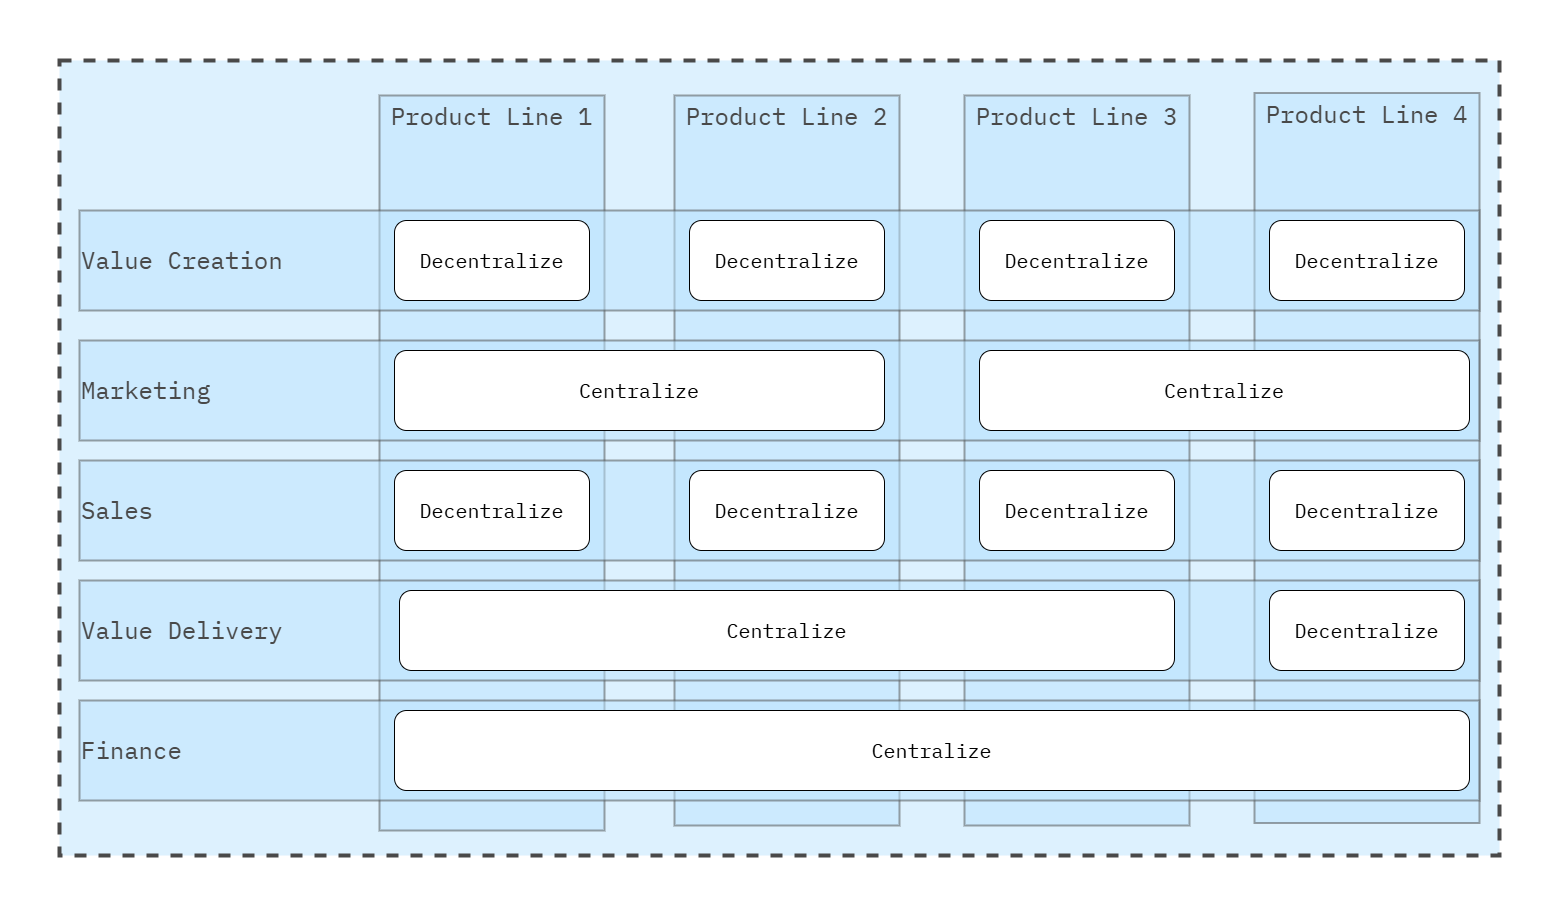

The diagram above was exported from draw.io. Its source (the exported page's mxGraphModel, read from the mxfile embedded in the PNG):
<mxGraphModel dx="1980" dy="1284" grid="1" gridSize="5" guides="1" tooltips="1" connect="1" arrows="1" fold="1" page="1" pageScale="1" pageWidth="1600" pageHeight="1600" math="0" shadow="0">
  <root>
    <mxCell id="0" />
    <mxCell id="1" parent="0" />
    <mxCell id="Az0bFYg64EQcbs3Bumrs-12" value="" style="rounded=0;whiteSpace=wrap;html=1;strokeColor=none;strokeWidth=4;align=center;verticalAlign=middle;fontFamily=IBM Plex Mono;fontSource=https%3A%2F%2Ffonts.googleapis.com%2Fcss%3Ffamily%3DIBM%2BPlex%2BMono;fontSize=64;fontColor=#494949;fillColor=none;movable=0;resizable=0;rotatable=0;deletable=0;editable=0;locked=1;connectable=0;" parent="1" vertex="1">
      <mxGeometry x="20" y="140" width="1560" height="915" as="geometry" />
    </mxCell>
    <mxCell id="b_02waP0w8YG9NOPiJI--2" value="" style="rounded=0;whiteSpace=wrap;html=1;fillColor=#DDF1FE;strokeColor=#494949;strokeWidth=4;perimeterSpacing=1;dashed=1;movable=1;resizable=1;rotatable=1;deletable=1;editable=1;locked=0;connectable=1;" parent="1" vertex="1">
      <mxGeometry x="80" y="200" width="1440" height="795" as="geometry" />
    </mxCell>
    <mxCell id="UcGdPRFlzS0ZDqyzh6su-28" value="Product Line 2" style="rounded=0;whiteSpace=wrap;html=1;strokeColor=#494949;strokeWidth=2;align=center;verticalAlign=top;fontFamily=IBM Plex Mono;fontSize=24;fontColor=#494949;fillColor=#BBE3FE;opacity=50;fontSource=https%3A%2F%2Ffonts.googleapis.com%2Fcss%3Ffamily%3DIBM%2BPlex%2BMono;" parent="1" vertex="1">
      <mxGeometry x="695" y="235" width="225" height="730" as="geometry" />
    </mxCell>
    <mxCell id="UcGdPRFlzS0ZDqyzh6su-32" value="Product Line 3" style="rounded=0;whiteSpace=wrap;html=1;strokeColor=#494949;strokeWidth=2;align=center;verticalAlign=top;fontFamily=IBM Plex Mono;fontSize=24;fontColor=#494949;fillColor=#BBE3FE;opacity=50;fontSource=https%3A%2F%2Ffonts.googleapis.com%2Fcss%3Ffamily%3DIBM%2BPlex%2BMono;" parent="1" vertex="1">
      <mxGeometry x="985" y="235" width="225" height="730" as="geometry" />
    </mxCell>
    <mxCell id="UcGdPRFlzS0ZDqyzh6su-33" value="Product Line 1" style="rounded=0;whiteSpace=wrap;html=1;strokeColor=#494949;strokeWidth=2;align=center;verticalAlign=top;fontFamily=IBM Plex Mono;fontSize=24;fontColor=#494949;fillColor=#BBE3FE;opacity=50;fontSource=https%3A%2F%2Ffonts.googleapis.com%2Fcss%3Ffamily%3DIBM%2BPlex%2BMono;" parent="1" vertex="1">
      <mxGeometry x="400" y="235" width="225" height="735" as="geometry" />
    </mxCell>
    <mxCell id="UcGdPRFlzS0ZDqyzh6su-35" value="Product Line 4" style="rounded=0;whiteSpace=wrap;html=1;strokeColor=#494949;strokeWidth=2;align=center;verticalAlign=top;fontFamily=IBM Plex Mono;fontSize=24;fontColor=#494949;fillColor=#BBE3FE;opacity=50;fontSource=https%3A%2F%2Ffonts.googleapis.com%2Fcss%3Ffamily%3DIBM%2BPlex%2BMono;" parent="1" vertex="1">
      <mxGeometry x="1275" y="232.5" width="225" height="730" as="geometry" />
    </mxCell>
    <mxCell id="UcGdPRFlzS0ZDqyzh6su-36" value="Marketing" style="rounded=0;whiteSpace=wrap;html=1;strokeColor=#494949;strokeWidth=2;align=left;verticalAlign=middle;fontFamily=IBM Plex Mono;fontSize=24;fontColor=#494949;fillColor=#BBE3FE;opacity=50;fontSource=https%3A%2F%2Ffonts.googleapis.com%2Fcss%3Ffamily%3DIBM%2BPlex%2BMono;" parent="1" vertex="1">
      <mxGeometry x="100" y="480" width="1400" height="100" as="geometry" />
    </mxCell>
    <mxCell id="UcGdPRFlzS0ZDqyzh6su-37" value="Sales" style="rounded=0;whiteSpace=wrap;html=1;strokeColor=#494949;strokeWidth=2;align=left;verticalAlign=middle;fontFamily=IBM Plex Mono;fontSize=24;fontColor=#494949;fillColor=#BBE3FE;opacity=50;fontSource=https%3A%2F%2Ffonts.googleapis.com%2Fcss%3Ffamily%3DIBM%2BPlex%2BMono;" parent="1" vertex="1">
      <mxGeometry x="100" y="600" width="1400" height="100" as="geometry" />
    </mxCell>
    <mxCell id="UcGdPRFlzS0ZDqyzh6su-38" value="Value Delivery" style="rounded=0;whiteSpace=wrap;html=1;strokeColor=#494949;strokeWidth=2;align=left;verticalAlign=middle;fontFamily=IBM Plex Mono;fontSize=24;fontColor=#494949;fillColor=#BBE3FE;opacity=50;fontSource=https%3A%2F%2Ffonts.googleapis.com%2Fcss%3Ffamily%3DIBM%2BPlex%2BMono;" parent="1" vertex="1">
      <mxGeometry x="100" y="720" width="1400" height="100" as="geometry" />
    </mxCell>
    <mxCell id="UcGdPRFlzS0ZDqyzh6su-40" value="Value Creation" style="rounded=0;whiteSpace=wrap;html=1;strokeColor=#494949;strokeWidth=2;align=left;verticalAlign=middle;fontFamily=IBM Plex Mono;fontSize=24;fontColor=#494949;fillColor=#BBE3FE;opacity=50;fontSource=https%3A%2F%2Ffonts.googleapis.com%2Fcss%3Ffamily%3DIBM%2BPlex%2BMono;" parent="1" vertex="1">
      <mxGeometry x="100" y="350" width="1400" height="100" as="geometry" />
    </mxCell>
    <mxCell id="2" value="Finance" style="rounded=0;whiteSpace=wrap;html=1;strokeColor=#494949;strokeWidth=2;align=left;verticalAlign=middle;fontFamily=IBM Plex Mono;fontSize=24;fontColor=#494949;fillColor=#BBE3FE;opacity=50;fontSource=https%3A%2F%2Ffonts.googleapis.com%2Fcss%3Ffamily%3DIBM%2BPlex%2BMono;" vertex="1" parent="1">
      <mxGeometry x="100" y="840" width="1400" height="100" as="geometry" />
    </mxCell>
    <mxCell id="3" value="Decentralize" style="rounded=1;whiteSpace=wrap;html=1;fontFamily=IBM Plex Mono;fontSource=https%3A%2F%2Ffonts.googleapis.com%2Fcss%3Ffamily%3DIBM%2BPlex%2BMono;fontSize=20;" vertex="1" parent="1">
      <mxGeometry x="415" y="360" width="195" height="80" as="geometry" />
    </mxCell>
    <mxCell id="4" value="Decentralize" style="rounded=1;whiteSpace=wrap;html=1;fontFamily=IBM Plex Mono;fontSource=https%3A%2F%2Ffonts.googleapis.com%2Fcss%3Ffamily%3DIBM%2BPlex%2BMono;fontSize=20;" vertex="1" parent="1">
      <mxGeometry x="710" y="360" width="195" height="80" as="geometry" />
    </mxCell>
    <mxCell id="5" value="Decentralize" style="rounded=1;whiteSpace=wrap;html=1;fontFamily=IBM Plex Mono;fontSource=https%3A%2F%2Ffonts.googleapis.com%2Fcss%3Ffamily%3DIBM%2BPlex%2BMono;fontSize=20;" vertex="1" parent="1">
      <mxGeometry x="1000" y="360" width="195" height="80" as="geometry" />
    </mxCell>
    <mxCell id="6" value="Decentralize" style="rounded=1;whiteSpace=wrap;html=1;fontFamily=IBM Plex Mono;fontSource=https%3A%2F%2Ffonts.googleapis.com%2Fcss%3Ffamily%3DIBM%2BPlex%2BMono;fontSize=20;" vertex="1" parent="1">
      <mxGeometry x="1290" y="360" width="195" height="80" as="geometry" />
    </mxCell>
    <mxCell id="7" value="Centralize" style="rounded=1;whiteSpace=wrap;html=1;fontFamily=IBM Plex Mono;fontSource=https%3A%2F%2Ffonts.googleapis.com%2Fcss%3Ffamily%3DIBM%2BPlex%2BMono;fontSize=20;" vertex="1" parent="1">
      <mxGeometry x="415" y="490" width="490" height="80" as="geometry" />
    </mxCell>
    <mxCell id="8" value="Centralize" style="rounded=1;whiteSpace=wrap;html=1;fontFamily=IBM Plex Mono;fontSource=https%3A%2F%2Ffonts.googleapis.com%2Fcss%3Ffamily%3DIBM%2BPlex%2BMono;fontSize=20;" vertex="1" parent="1">
      <mxGeometry x="1000" y="490" width="490" height="80" as="geometry" />
    </mxCell>
    <mxCell id="9" value="Centralize" style="rounded=1;whiteSpace=wrap;html=1;fontFamily=IBM Plex Mono;fontSource=https%3A%2F%2Ffonts.googleapis.com%2Fcss%3Ffamily%3DIBM%2BPlex%2BMono;fontSize=20;" vertex="1" parent="1">
      <mxGeometry x="415" y="850" width="1075" height="80" as="geometry" />
    </mxCell>
    <mxCell id="10" value="Decentralize" style="rounded=1;whiteSpace=wrap;html=1;fontFamily=IBM Plex Mono;fontSource=https%3A%2F%2Ffonts.googleapis.com%2Fcss%3Ffamily%3DIBM%2BPlex%2BMono;fontSize=20;" vertex="1" parent="1">
      <mxGeometry x="415" y="610" width="195" height="80" as="geometry" />
    </mxCell>
    <mxCell id="11" value="Decentralize" style="rounded=1;whiteSpace=wrap;html=1;fontFamily=IBM Plex Mono;fontSource=https%3A%2F%2Ffonts.googleapis.com%2Fcss%3Ffamily%3DIBM%2BPlex%2BMono;fontSize=20;" vertex="1" parent="1">
      <mxGeometry x="710" y="610" width="195" height="80" as="geometry" />
    </mxCell>
    <mxCell id="12" value="Decentralize" style="rounded=1;whiteSpace=wrap;html=1;fontFamily=IBM Plex Mono;fontSource=https%3A%2F%2Ffonts.googleapis.com%2Fcss%3Ffamily%3DIBM%2BPlex%2BMono;fontSize=20;" vertex="1" parent="1">
      <mxGeometry x="1000" y="610" width="195" height="80" as="geometry" />
    </mxCell>
    <mxCell id="13" value="Decentralize" style="rounded=1;whiteSpace=wrap;html=1;fontFamily=IBM Plex Mono;fontSource=https%3A%2F%2Ffonts.googleapis.com%2Fcss%3Ffamily%3DIBM%2BPlex%2BMono;fontSize=20;" vertex="1" parent="1">
      <mxGeometry x="1290" y="610" width="195" height="80" as="geometry" />
    </mxCell>
    <mxCell id="14" value="Centralize" style="rounded=1;whiteSpace=wrap;html=1;fontFamily=IBM Plex Mono;fontSource=https%3A%2F%2Ffonts.googleapis.com%2Fcss%3Ffamily%3DIBM%2BPlex%2BMono;fontSize=20;" vertex="1" parent="1">
      <mxGeometry x="420" y="730" width="775" height="80" as="geometry" />
    </mxCell>
    <mxCell id="16" value="Decentralize" style="rounded=1;whiteSpace=wrap;html=1;fontFamily=IBM Plex Mono;fontSource=https%3A%2F%2Ffonts.googleapis.com%2Fcss%3Ffamily%3DIBM%2BPlex%2BMono;fontSize=20;" vertex="1" parent="1">
      <mxGeometry x="1290" y="730" width="195" height="80" as="geometry" />
    </mxCell>
  </root>
</mxGraphModel>